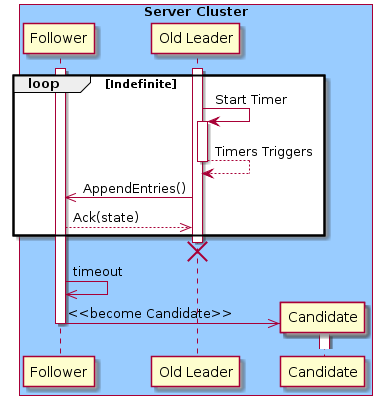

The diagram above was rendered by PlantUML. Its source (embedded in the PNG):
@startuml
box "Server Cluster" #99CCFF 
    participant "Follower" as Follower
    participant "Old Leader" as OldLeader
    participant "Candidate" as Candidate
  activate OldLeader
  activate Follower

  loop Indefinite
    OldLeader -> OldLeader ++ : Start Timer
    return Timers Triggers
    OldLeader ->> Follower : AppendEntries()
    Follower -->> OldLeader: Ack(state)
  end group
    destroy OldLeader 

  Follower ->> Follower : timeout
  Follower ->> Candidate ** : <<become Candidate>>
  activate Candidate
  deactivate Follower
end box
@enduml